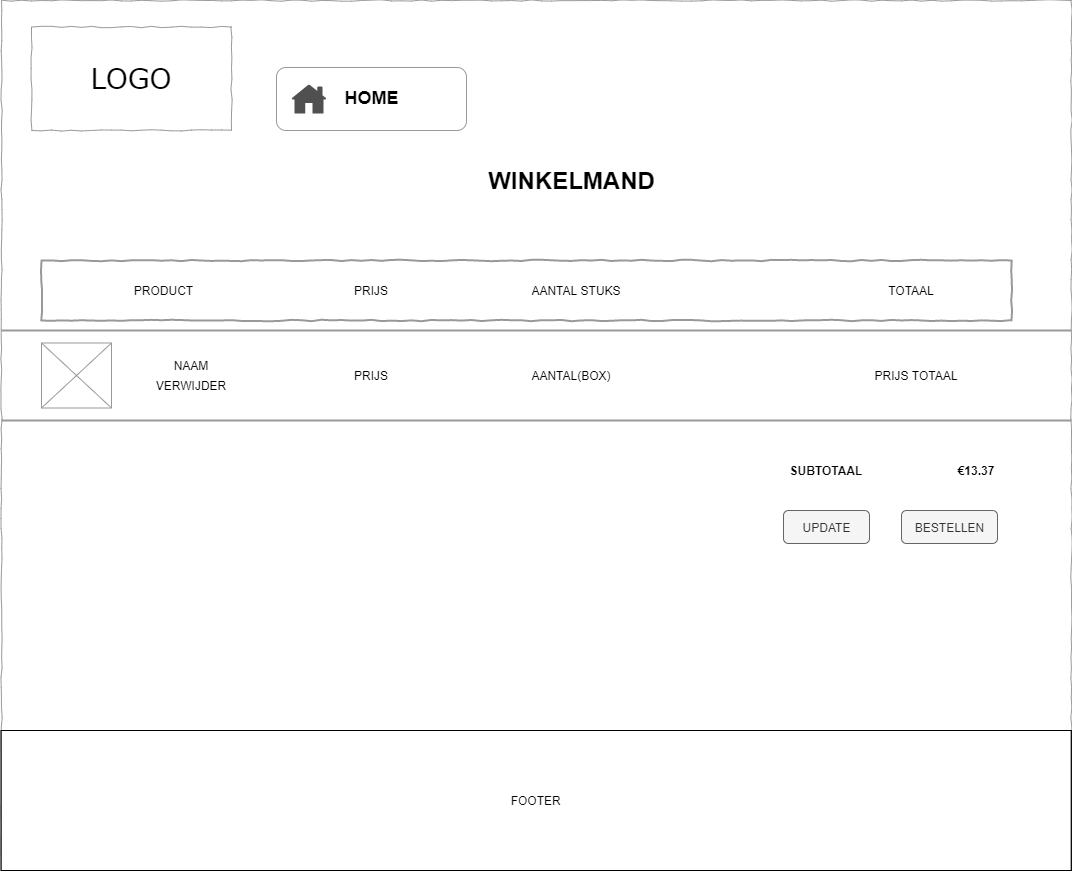

The diagram above was exported from draw.io. Its source (the exported page's mxGraphModel, read from the mxfile embedded in the PNG):
<mxGraphModel dx="1868" dy="517" grid="1" gridSize="10" guides="1" tooltips="1" connect="1" arrows="1" fold="1" page="1" pageScale="1" pageWidth="1100" pageHeight="850" background="#ffffff" math="0" shadow="0">
  <root>
    <mxCell id="0" />
    <mxCell id="1" parent="0" />
    <mxCell id="677b7b8949515195-1" value="" style="whiteSpace=wrap;html=1;rounded=0;shadow=0;labelBackgroundColor=none;strokeColor=#999999;strokeWidth=1;fillColor=none;fontFamily=Verdana;fontSize=12;fontColor=#000000;align=center;comic=1;" parent="1" vertex="1">
      <mxGeometry width="1070" height="856.5" as="geometry" />
    </mxCell>
    <mxCell id="677b7b8949515195-2" value="LOGO" style="whiteSpace=wrap;html=1;rounded=0;shadow=0;labelBackgroundColor=none;strokeWidth=1;fontFamily=Verdana;fontSize=28;align=center;comic=1;strokeColor=#999999;" parent="1" vertex="1">
      <mxGeometry x="30" y="26.51" width="200" height="103.49" as="geometry" />
    </mxCell>
    <mxCell id="lvponqRO7Wo5nA6f9i1f-7" value="" style="html=1;whiteSpace=wrap;comic=1;strokeWidth=2;fontFamily=Comic Sans MS;fontStyle=1;strokeColor=#999999;" parent="1" vertex="1">
      <mxGeometry x="40" y="260" width="970" height="60" as="geometry" />
    </mxCell>
    <mxCell id="lvponqRO7Wo5nA6f9i1f-15" value="" style="line;strokeWidth=2;html=1;fillColor=#FFFFFF;strokeColor=#999999;" parent="1" vertex="1">
      <mxGeometry x="-0.33" y="170" width="1060.33" as="geometry" />
    </mxCell>
    <mxCell id="SKI1nRrSNzcvzEIo7m69-1" value="WINKELMAND" style="text;strokeColor=none;fillColor=none;html=1;fontSize=24;fontStyle=1;verticalAlign=middle;align=center;" parent="1" vertex="1">
      <mxGeometry x="480" y="160" width="180" height="40" as="geometry" />
    </mxCell>
    <mxCell id="SKI1nRrSNzcvzEIo7m69-16" value="PRODUCT" style="text;html=1;strokeColor=none;fillColor=none;align=center;verticalAlign=middle;whiteSpace=wrap;rounded=0;" parent="1" vertex="1">
      <mxGeometry x="40" y="255" width="245" height="70" as="geometry" />
    </mxCell>
    <mxCell id="SKI1nRrSNzcvzEIo7m69-17" value="PRIJS" style="text;html=1;strokeColor=none;fillColor=none;align=center;verticalAlign=middle;whiteSpace=wrap;rounded=0;" parent="1" vertex="1">
      <mxGeometry x="285" y="255" width="170" height="70" as="geometry" />
    </mxCell>
    <mxCell id="SKI1nRrSNzcvzEIo7m69-18" value="AANTAL STUKS" style="text;html=1;strokeColor=none;fillColor=none;align=center;verticalAlign=middle;whiteSpace=wrap;rounded=0;" parent="1" vertex="1">
      <mxGeometry x="480" y="255" width="190" height="70" as="geometry" />
    </mxCell>
    <mxCell id="SKI1nRrSNzcvzEIo7m69-19" value="" style="line;strokeWidth=2;html=1;strokeColor=#999999;" parent="1" vertex="1">
      <mxGeometry y="325" width="1070" height="10" as="geometry" />
    </mxCell>
    <mxCell id="SKI1nRrSNzcvzEIo7m69-20" value="" style="line;strokeWidth=2;html=1;strokeColor=#999999;" parent="1" vertex="1">
      <mxGeometry y="410" width="1070" height="20" as="geometry" />
    </mxCell>
    <mxCell id="SKI1nRrSNzcvzEIo7m69-21" value="TOTAAL" style="text;html=1;strokeColor=none;fillColor=none;align=center;verticalAlign=middle;whiteSpace=wrap;rounded=0;" parent="1" vertex="1">
      <mxGeometry x="810" y="255" width="200" height="70" as="geometry" />
    </mxCell>
    <mxCell id="SKI1nRrSNzcvzEIo7m69-22" value="" style="verticalLabelPosition=bottom;shadow=0;dashed=0;align=center;html=1;verticalAlign=top;strokeWidth=1;shape=mxgraph.mockup.graphics.simpleIcon;strokeColor=#999999;" parent="1" vertex="1">
      <mxGeometry x="40" y="342.5" width="70" height="65" as="geometry" />
    </mxCell>
    <mxCell id="SKI1nRrSNzcvzEIo7m69-23" value="NAAM" style="text;html=1;strokeColor=none;fillColor=none;align=center;verticalAlign=middle;whiteSpace=wrap;rounded=0;" parent="1" vertex="1">
      <mxGeometry x="120" y="350" width="140" height="30" as="geometry" />
    </mxCell>
    <mxCell id="SKI1nRrSNzcvzEIo7m69-24" value="VERWIJDER" style="text;html=1;strokeColor=none;fillColor=none;align=center;verticalAlign=middle;whiteSpace=wrap;rounded=0;" parent="1" vertex="1">
      <mxGeometry x="120.00000000000001" y="370" width="140" height="30" as="geometry" />
    </mxCell>
    <mxCell id="SKI1nRrSNzcvzEIo7m69-25" value="UPDATE" style="rounded=1;html=1;align=center;verticalAlign=middle;fontStyle=0;fontSize=12;fillColor=#f5f5f5;strokeColor=#666666;fontColor=#333333;" parent="1" vertex="1">
      <mxGeometry x="782" y="510" width="86" height="33" as="geometry" />
    </mxCell>
    <mxCell id="SKI1nRrSNzcvzEIo7m69-26" value="BESTELLEN" style="rounded=1;fillColor=#f5f5f5;strokeColor=#666666;html=1;fontColor=#333333;align=center;verticalAlign=middle;fontStyle=0;fontSize=12" parent="1" vertex="1">
      <mxGeometry x="900" y="510" width="96" height="33" as="geometry" />
    </mxCell>
    <mxCell id="SKI1nRrSNzcvzEIo7m69-27" value="PRIJS" style="text;html=1;strokeColor=none;fillColor=none;align=center;verticalAlign=middle;whiteSpace=wrap;rounded=0;" parent="1" vertex="1">
      <mxGeometry x="300" y="360" width="140" height="30" as="geometry" />
    </mxCell>
    <mxCell id="SKI1nRrSNzcvzEIo7m69-32" value="PRIJS TOTAAL" style="text;html=1;strokeColor=none;fillColor=none;align=center;verticalAlign=middle;whiteSpace=wrap;rounded=0;" parent="1" vertex="1">
      <mxGeometry x="845" y="360" width="140" height="30" as="geometry" />
    </mxCell>
    <mxCell id="SKI1nRrSNzcvzEIo7m69-35" value="AANTAL(BOX)" style="text;html=1;strokeColor=none;fillColor=none;align=center;verticalAlign=middle;whiteSpace=wrap;rounded=0;" parent="1" vertex="1">
      <mxGeometry x="500" y="360" width="140" height="30" as="geometry" />
    </mxCell>
    <mxCell id="SKI1nRrSNzcvzEIo7m69-40" value="&lt;b&gt;SUBTOTAAL&lt;/b&gt;" style="text;html=1;strokeColor=none;fillColor=none;align=center;verticalAlign=middle;whiteSpace=wrap;rounded=0;" parent="1" vertex="1">
      <mxGeometry x="770" y="460" width="110" height="20" as="geometry" />
    </mxCell>
    <mxCell id="SKI1nRrSNzcvzEIo7m69-41" value="&lt;b&gt;€13.37&lt;/b&gt;" style="text;html=1;strokeColor=none;fillColor=none;align=center;verticalAlign=middle;whiteSpace=wrap;rounded=0;" parent="1" vertex="1">
      <mxGeometry x="940" y="460" width="70" height="20" as="geometry" />
    </mxCell>
    <mxCell id="SKI1nRrSNzcvzEIo7m69-42" value="" style="shape=rect;fillColor=#999999;strokeColor=#000000;shadow=0;gradientColor=none;" parent="1" vertex="1">
      <mxGeometry x="-0.33" y="730" width="1070.33" height="140" as="geometry" />
    </mxCell>
    <mxCell id="SKI1nRrSNzcvzEIo7m69-43" value="FOOTER" style="shape=rect;fontSize=12;dashed=0;" parent="SKI1nRrSNzcvzEIo7m69-42" vertex="1">
      <mxGeometry width="1070" height="140" as="geometry" />
    </mxCell>
    <mxCell id="SKI1nRrSNzcvzEIo7m69-57" value="&lt;h2&gt;HOME&lt;/h2&gt;" style="rounded=1;html=1;align=center;verticalAlign=middle;fontStyle=0;fontSize=12;strokeColor=#999999;" parent="1" vertex="1">
      <mxGeometry x="275" y="66.99" width="190" height="63" as="geometry" />
    </mxCell>
    <mxCell id="SKI1nRrSNzcvzEIo7m69-3" value="" style="pointerEvents=1;shadow=0;dashed=0;html=1;strokeColor=none;fillColor=#505050;labelPosition=center;verticalLabelPosition=bottom;verticalAlign=top;outlineConnect=0;align=center;shape=mxgraph.office.concepts.home;" parent="1" vertex="1">
      <mxGeometry x="290" y="84.06" width="35" height="28.87" as="geometry" />
    </mxCell>
  </root>
</mxGraphModel>